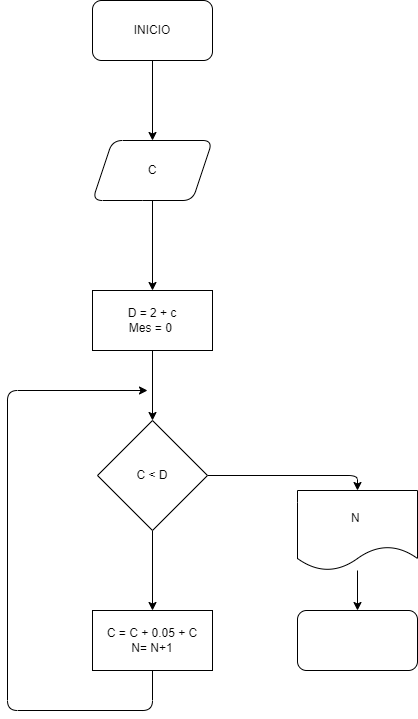

The diagram above was exported from draw.io. Its source (the exported page's mxGraphModel, read from the mxfile embedded in the PNG):
<mxGraphModel dx="1130" dy="536" grid="1" gridSize="10" guides="1" tooltips="1" connect="1" arrows="1" fold="1" page="1" pageScale="1" pageWidth="850" pageHeight="1100" math="0" shadow="0">
  <root>
    <mxCell id="0" />
    <mxCell id="1" parent="0" />
    <mxCell id="4" value="" style="edgeStyle=none;html=1;" edge="1" parent="1" source="2" target="3">
      <mxGeometry relative="1" as="geometry" />
    </mxCell>
    <mxCell id="2" value="INICIO" style="rounded=1;whiteSpace=wrap;html=1;" vertex="1" parent="1">
      <mxGeometry x="365" y="70" width="120" height="60" as="geometry" />
    </mxCell>
    <mxCell id="6" style="edgeStyle=none;html=1;" edge="1" parent="1" source="3" target="5">
      <mxGeometry relative="1" as="geometry" />
    </mxCell>
    <mxCell id="3" value="C" style="shape=parallelogram;perimeter=parallelogramPerimeter;whiteSpace=wrap;html=1;fixedSize=1;rounded=1;" vertex="1" parent="1">
      <mxGeometry x="365" y="210" width="120" height="60" as="geometry" />
    </mxCell>
    <mxCell id="8" value="" style="edgeStyle=none;html=1;" edge="1" parent="1" source="5" target="7">
      <mxGeometry relative="1" as="geometry" />
    </mxCell>
    <mxCell id="5" value="D = 2 + c&lt;br&gt;Mes = 0&amp;nbsp;" style="rounded=0;whiteSpace=wrap;html=1;" vertex="1" parent="1">
      <mxGeometry x="365" y="360" width="120" height="60" as="geometry" />
    </mxCell>
    <mxCell id="10" value="" style="edgeStyle=none;html=1;" edge="1" parent="1" source="7" target="9">
      <mxGeometry relative="1" as="geometry" />
    </mxCell>
    <mxCell id="13" style="edgeStyle=none;html=1;entryX=0.5;entryY=0;entryDx=0;entryDy=0;" edge="1" parent="1" source="7">
      <mxGeometry relative="1" as="geometry">
        <mxPoint x="630" y="560" as="targetPoint" />
        <Array as="points">
          <mxPoint x="630" y="545" />
        </Array>
      </mxGeometry>
    </mxCell>
    <mxCell id="7" value="C &amp;lt; D" style="rhombus;whiteSpace=wrap;html=1;rounded=0;" vertex="1" parent="1">
      <mxGeometry x="370" y="490" width="110" height="110" as="geometry" />
    </mxCell>
    <mxCell id="9" value="C = C + 0.05 + C&lt;br&gt;N= N+1" style="whiteSpace=wrap;html=1;rounded=0;" vertex="1" parent="1">
      <mxGeometry x="365" y="680" width="120" height="60" as="geometry" />
    </mxCell>
    <mxCell id="11" value="" style="endArrow=classic;html=1;exitX=0.5;exitY=1;exitDx=0;exitDy=0;" edge="1" parent="1" source="9">
      <mxGeometry width="50" height="50" relative="1" as="geometry">
        <mxPoint x="280" y="820" as="sourcePoint" />
        <mxPoint x="420" y="460" as="targetPoint" />
        <Array as="points">
          <mxPoint x="425" y="780" />
          <mxPoint x="280" y="780" />
          <mxPoint x="280" y="460" />
        </Array>
      </mxGeometry>
    </mxCell>
    <mxCell id="16" style="edgeStyle=none;html=1;" edge="1" parent="1" source="14" target="15">
      <mxGeometry relative="1" as="geometry" />
    </mxCell>
    <mxCell id="14" value="N&amp;nbsp;" style="shape=document;whiteSpace=wrap;html=1;boundedLbl=1;" vertex="1" parent="1">
      <mxGeometry x="570" y="560" width="120" height="80" as="geometry" />
    </mxCell>
    <mxCell id="15" value="" style="rounded=1;whiteSpace=wrap;html=1;" vertex="1" parent="1">
      <mxGeometry x="570" y="680" width="120" height="60" as="geometry" />
    </mxCell>
  </root>
</mxGraphModel>